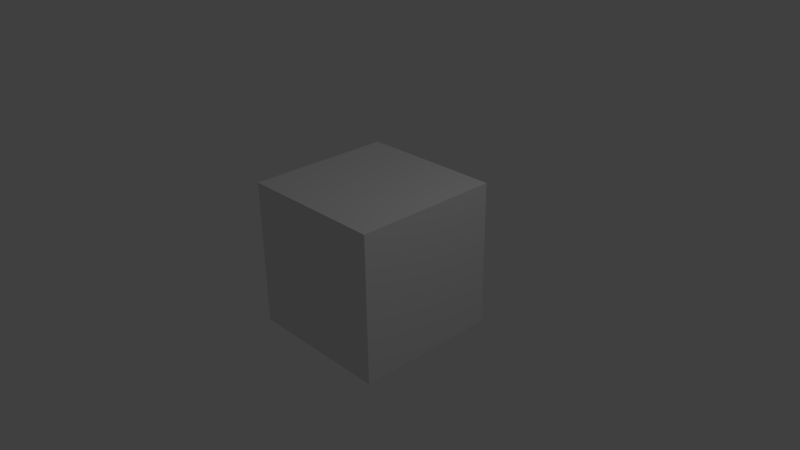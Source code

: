 # Source: boat2.blend  (saved by Blender 2.65.0; exported with 4.5.12 LTS)
import bpy
from mathutils import Matrix  # noqa: F401  (used for matrix-valued properties, if any)

bpy.ops.wm.read_factory_settings(use_empty=True)
scene = bpy.context.scene
scene.name = 'Scene'

# ---- collections
col_collection_1 = bpy.data.collections.new('Collection 1'); scene.collection.children.link(col_collection_1)

# ---- materials (node trees are filled in below, after node groups)
mat_material = bpy.data.materials.new('Material')
mat_material.alpha_threshold = 0.0
mat_material.use_transparent_shadow = False
mat_material.roughness = 0.5
mat_material.line_color = (0.0, 0.0, 0.0, 1.0)

# ---- material node trees

# ---- world
world_world = bpy.data.worlds.new('World'); scene.world = world_world
world_world.color = (0.05088, 0.05088, 0.05088)
world_world.use_sun_shadow = False
world_world.sun_shadow_jitter_overblur = 0.0
world_world.cycles.sampling_method = 'MANUAL'
world_world.cycles.sample_map_resolution = 256

# ---- cameras
cam_camera = bpy.data.cameras.new('Camera')
cam_camera.clip_end = 100.0
cam_camera.lens = 35.0
cam_camera.sensor_width = 32.0
cam_camera.sensor_height = 18.0
cam_camera.ortho_scale = 7.314
cam_camera.dof.focus_distance = 0.0
cam_camera.dof.aperture_fstop = 128.0

# ---- lights
light_lamp = bpy.data.lights.new('Lamp', 'POINT')
light_lamp.transmission_factor = 0.0
light_lamp.cutoff_distance = 30.0
light_lamp.energy = 100.0
light_lamp.shadow_buffer_clip_start = 1.001
light_lamp.shadow_soft_size = 0.1
light_lamp.shadow_maximum_resolution = 0.006
light_lamp.use_absolute_resolution = True
light_lamp.cycles.use_multiple_importance_sampling = False

# ---- meshes
me_cube = bpy.data.meshes.new('Cube')
me_cube.from_pydata([(1.0, 1.0, -1.0), (1.0, -1.0, -1.0), (-1.0, -1.0, -1.0), (-1.0, 1.0, -1.0), (1.0, 1.0, 1.0), (1.0, -1.0, 1.0), (-1.0, -1.0, 1.0), (-1.0, 1.0, 1.0)], [], [(0, 1, 2, 3), (4, 7, 6, 5), (0, 4, 5, 1), (1, 5, 6, 2), (2, 6, 7, 3), (4, 0, 3, 7)])
me_cube.materials.append(mat_material)
me_cube.use_remesh_preserve_volume = False
me_cube.use_remesh_preserve_attributes = False
me_cube.use_mirror_vertex_groups = False
me_cube.update()

# ---- objects
ob_cube = bpy.data.objects.new('Cube', me_cube)
ob_lamp = bpy.data.objects.new('Lamp', light_lamp)
ob_camera = bpy.data.objects.new('Camera', cam_camera)

# ---- transforms, parenting, visibility, modifiers, constraints
ob_cube.location = (0.0, 0.0, 0.0)
ob_cube.lock_rotations_4d = False
ob_cube.empty_display_type = 'ARROWS'
ob_cube.lineart.crease_threshold = 0.0
ob_lamp.location = (4.076, 1.005, 5.904)
ob_lamp.rotation_euler = (0.6503, 0.05522, 1.866)
ob_lamp.lock_rotations_4d = False
ob_lamp.empty_display_type = 'ARROWS'
ob_lamp.color = (0.0, 0.0, 0.0, 0.0)
ob_lamp.lineart.crease_threshold = 0.0
ob_camera.location = (7.481, -6.508, 5.344)
ob_camera.rotation_euler = (1.109, 0.01082, 0.8149)
ob_camera.lock_rotations_4d = False
ob_camera.empty_display_type = 'ARROWS'
ob_camera.color = (0.0, 0.0, 0.0, 0.0)
ob_camera.display_type = 'WIRE'
ob_camera.lineart.crease_threshold = 0.0

# ---- collection membership
col_collection_1.objects.link(ob_cube)
col_collection_1.objects.link(ob_lamp)
col_collection_1.objects.link(ob_camera)

# ---- scene / render settings (as saved in the file)
scene.camera = ob_camera
scene.frame_start = 1; scene.frame_end = 250; scene.frame_set(1)
scene.render.engine = 'BLENDER_EEVEE_NEXT'
scene.render.image_settings.color_mode = 'RGB'
scene.render.image_settings.compression = 90
scene.render.resolution_percentage = 50
scene.render.dither_intensity = 0.0
scene.render.bake_margin = 2
scene.render.bake_bias = 0.0
scene.cycles.use_denoising = False
scene.cycles.samples = 10
scene.cycles.sampling_pattern = 'TABULATED_SOBOL'
scene.cycles.light_sampling_threshold = 0.0
scene.cycles.use_adaptive_sampling = False
scene.cycles.use_light_tree = False
scene.cycles.blur_glossy = 0.0
scene.cycles.volume_bounces = 1
scene.cycles.pixel_filter_type = 'GAUSSIAN'
scene.cycles.sample_clamp_indirect = 0.0
scene.view_settings.view_transform = 'Standard'
bpy.context.view_layer.update()

